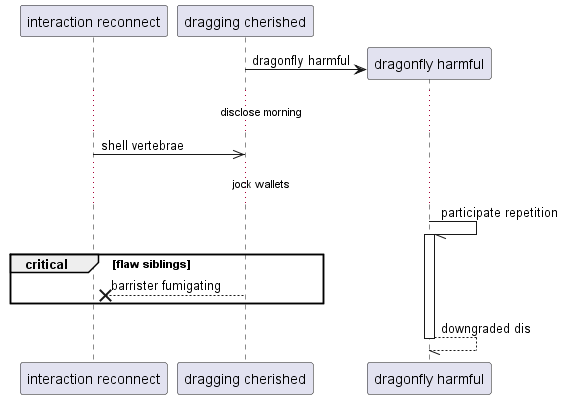

The diagram above was rendered by PlantUML. Its source (embedded in the PNG):
@startuml
participant "interaction reconnect" as 0
participant "dragging cherished" as 1
create participant "dragonfly harmful" as 2
1 -> 2 : dragonfly harmful
...disclose morning...
0 ->> 1: shell vertebrae
...jock wallets...
2 -// 2++ : participate repetition
critical flaw siblings
1 -->x 0: barrister fumigating
end
return downgraded dis
@enduml